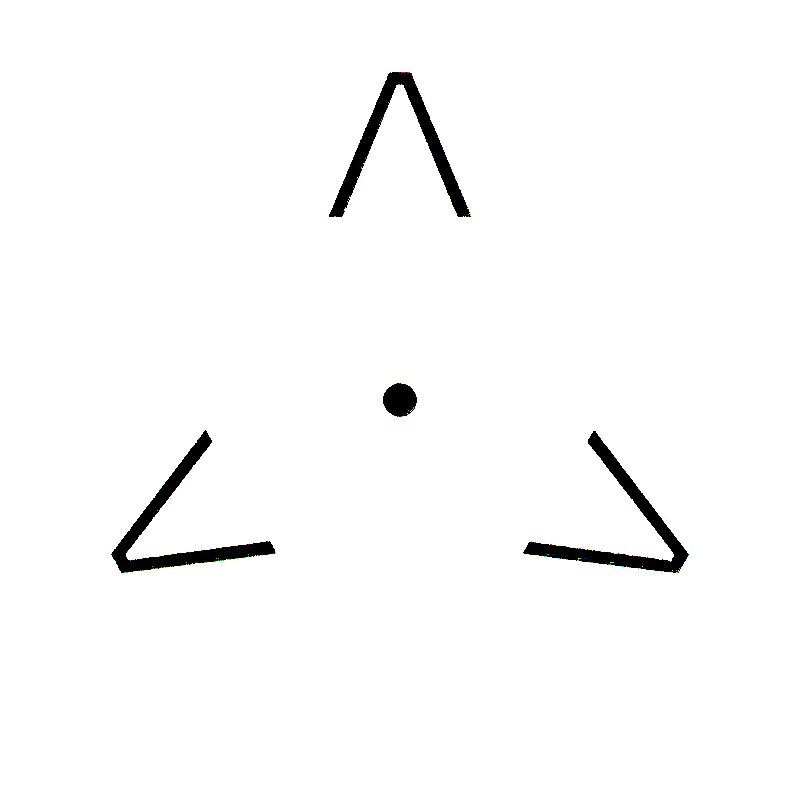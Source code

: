 # Source: i_am_the_light_loading.blend  (saved by Blender 2.79.0; exported with 4.5.12 LTS)
import bpy
from mathutils import Matrix  # noqa: F401  (used for matrix-valued properties, if any)

bpy.ops.wm.read_factory_settings(use_empty=True)
scene = bpy.context.scene
scene.name = 'Scene'

# ---- collections
col_collection_1 = bpy.data.collections.new('Collection 1'); scene.collection.children.link(col_collection_1)

# ---- materials (node trees are filled in below, after node groups)
mat_material_001 = bpy.data.materials.new('Material.001')
mat_material_001.alpha_threshold = 0.0
mat_material_001.roughness = 0.5

# ---- material node trees
mat_material_001.use_nodes = True; mat_material_001.node_tree.nodes.clear()
_N = mat_material_001.node_tree.nodes; _L = mat_material_001.node_tree.links
n0 = _N.new('ShaderNodeEmission'); n0.name = 'Emission'; n0.location = (213, 161)
n1 = _N.new('ShaderNodeCameraData'); n1.name = 'Camera Data'; n1.location = (-227, 104)
n2 = _N.new('ShaderNodeInvert'); n2.name = 'Invert'; n2.location = (-7, 97)
n2.inputs[0].default_value = 0.5
n3 = _N.new('ShaderNodeOutputMaterial'); n3.name = 'Material Output'; n3.location = (453, 221)
_L.new(n0.outputs[0], n3.inputs[0])
_L.new(n1.outputs[1], n2.inputs[1])
_L.new(n2.outputs[0], n0.inputs[0])
n3.is_active_output = True

# ---- world
world_world = bpy.data.worlds.new('World'); scene.world = world_world
world_world.use_nodes = True; world_world.node_tree.nodes.clear()
_N = world_world.node_tree.nodes; _L = world_world.node_tree.links
n0 = _N.new('ShaderNodeOutputWorld'); n0.name = 'World Output'; n0.location = (300, 300)
n1 = _N.new('ShaderNodeBackground'); n1.name = 'Background'; n1.location = (10, 300)
n1.inputs[0].default_value = (1.0, 1.0, 1.0, 1.0)
n1.inputs[1].default_value = 1e+07
_L.new(n1.outputs[0], n0.inputs[0])
n0.is_active_output = True
world_world.color = (0.05088, 0.05088, 0.05088)
world_world.use_sun_shadow = False
world_world.sun_shadow_jitter_overblur = 0.0
world_world.cycles.sampling_method = 'MANUAL'

# ---- cameras
cam_camera = bpy.data.cameras.new('Camera')
cam_camera.clip_end = 100.0
cam_camera.lens = 35.0
cam_camera.sensor_width = 32.0
cam_camera.sensor_height = 18.0
cam_camera.ortho_scale = 7.314
cam_camera.dof.focus_distance = 0.0

# ---- meshes
me_sphere_001 = bpy.data.meshes.new('Sphere.001')
me_sphere_001.from_pydata([(0.1951, 0.9808, 7.55e-08), (0.3827, 0.9239, 7.55e-08), (0.5556, 0.8315, 7.55e-08), (0.7071, 0.7071, 7.55e-08), (0.8315, 0.5556, 7.55e-08), (0.9239, 0.3827, 7.55e-08), (0.9808, 0.1951, 7.55e-08), (1.0, -3.788e-07, 7.55e-08), (0.9808, -0.1951, 7.55e-08), (0.9239, -0.3827, 7.55e-08), (0.8315, -0.5556, 7.55e-08), (0.7071, -0.7071, 7.55e-08), (0.5556, -0.8315, 7.55e-08), (0.3827, -0.9239, 7.55e-08), (0.1951, -0.9808, 7.55e-08), (-1.003e-07, -1.0, 7.55e-08), (-0.1951, -0.9808, 7.55e-08), (-0.3827, -0.9239, 7.55e-08), (-0.5556, -0.8315, 7.55e-08), (-0.7071, -0.7071, 7.55e-08), (-0.8315, -0.5556, 7.55e-08), (-0.9239, -0.3827, 7.55e-08), (-0.9808, -0.1951, 7.55e-08), (-1.0, -1.404e-07, 7.55e-08), (-0.9808, 0.1951, 7.55e-08), (-0.9239, 0.3827, 7.55e-08), (-0.8315, 0.5556, 7.55e-08), (-0.7071, 0.7071, 7.55e-08), (-0.5556, 0.8315, 7.55e-08), (-0.3827, 0.9239, 7.55e-08), (-0.1951, 0.9808, 7.55e-08), (2.722e-07, 1.0, 7.55e-08)], [], [(1, 0, 31, 30, 29, 28, 27, 26, 25, 24, 23, 22, 21, 20, 19, 18, 17, 16, 15, 14, 13, 12, 11, 10, 9, 8, 7, 6, 5, 4, 3, 2)])
me_sphere_001.materials.append(mat_material_001)
me_sphere_001.use_remesh_preserve_volume = False
me_sphere_001.use_remesh_preserve_attributes = False
me_sphere_001.use_mirror_vertex_groups = False
me_sphere_001.update()
me_cube = bpy.data.meshes.new('Cube')
me_cube.from_pydata([(-4.466, -0.1602, 0.124), (-4.466, 0.1602, 0.124), (-2.466, -1.0, 0.124), (-2.466, 1.0, 0.124), (-2.466, -1.0, 0.124), (-2.466, 1.0, 0.124), (-2.466, -0.7677, 0.124), (-4.466, 0.0, 0.124), (-2.466, 0.7679, 0.124), (-4.266, -0.03229, 0.1054), (-4.266, 0.03176, 0.1054), (2.095, 3.946, 0.124), (2.373, 3.786, 0.124), (0.368, 2.634, 0.124), (2.1, 1.634, 0.124), (0.368, 2.634, 0.124), (2.1, 1.634, 0.124), (0.5693, 2.518, 0.124), (2.234, 3.866, 0.124), (1.899, 1.75, 0.124), (2.106, 3.709, 0.1054), (2.162, 3.677, 0.1054), (2.371, -3.789, 0.124), (2.093, -3.949, 0.124), (2.098, -1.637, 0.124), (0.3661, -2.637, 0.124), (2.098, -1.637, 0.124), (0.3661, -2.637, 0.124), (1.897, -1.753, 0.124), (2.232, -3.869, 0.124), (0.5671, -2.521, 0.124), (2.16, -3.68, 0.1054), (2.105, -3.712, 0.1054)], [], [(3, 5, 8), (4, 2, 6), (0, 2, 6, 9, 7), (1, 7, 10, 8, 3), (10, 7, 9), (14, 16, 19), (15, 13, 17), (11, 13, 17, 20, 18), (12, 18, 21, 19, 14), (21, 18, 20), (25, 27, 30), (26, 24, 28), (22, 24, 28, 31, 29), (23, 29, 32, 30, 25), (32, 29, 31)])
me_cube.materials.append(mat_material_001)
me_cube.use_remesh_preserve_volume = False
me_cube.use_remesh_preserve_attributes = False
me_cube.use_mirror_vertex_groups = False
me_cube.update()

# ---- objects
ob_sphere = bpy.data.objects.new('Sphere', me_sphere_001)
ob_cube = bpy.data.objects.new('Cube', me_cube)
ob_camera = bpy.data.objects.new('Camera', cam_camera)

# ---- transforms, parenting, visibility, modifiers, constraints
ob_sphere.location = (0.0, 0.0, 0.0)
ob_sphere.scale = (0.25, 0.25, 0.25)
ob_sphere.lineart.crease_threshold = 0.0
ob_cube.location = (0.0, 0.0, 0.0)
ob_cube.lineart.crease_threshold = 0.0
ob_camera.location = (0.0, 0.0, 12.0)
ob_camera.rotation_euler = (0.0, 0.0, 1.571)
ob_camera.lock_rotations_4d = False
ob_camera.empty_display_type = 'ARROWS'
ob_camera.color = (0.0, 0.0, 0.0, 0.0)
ob_camera.display_type = 'WIRE'
ob_camera.lineart.crease_threshold = 0.0

# ---- collection membership
col_collection_1.objects.link(ob_sphere)
col_collection_1.objects.link(ob_cube)
col_collection_1.objects.link(ob_camera)

# ---- scene / render settings (as saved in the file)
scene.camera = ob_camera
scene.frame_start = 1; scene.frame_end = 40; scene.frame_set(0)
scene.render.engine = 'CYCLES'
scene.render.image_settings.quality = 100
scene.render.image_settings.compression = 0
scene.render.resolution_x = 200
scene.render.resolution_y = 200
scene.render.dither_intensity = 0.0
scene.render.film_transparent = True
scene.cycles.feature_set = 'EXPERIMENTAL'
scene.cycles.use_denoising = False
scene.cycles.samples = 512
scene.cycles.sampling_pattern = 'TABULATED_SOBOL'
scene.cycles.use_adaptive_sampling = False
scene.cycles.use_light_tree = False
scene.cycles.blur_glossy = 0.0
scene.cycles.sample_clamp_indirect = 0.0
scene.view_settings.view_transform = 'Standard'
bpy.context.view_layer.update()
